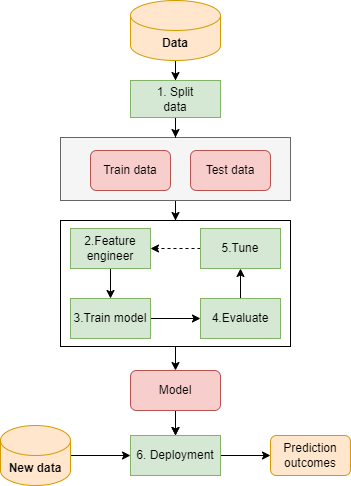

The diagram above was exported from draw.io. Its source (the exported page's mxGraphModel, read from the mxfile embedded in the PNG):
<mxGraphModel dx="782" dy="410" grid="1" gridSize="10" guides="1" tooltips="1" connect="1" arrows="1" fold="1" page="1" pageScale="1" pageWidth="850" pageHeight="1100" math="0" shadow="0">
  <root>
    <mxCell id="0" />
    <mxCell id="1" parent="0" />
    <mxCell id="sDUMCZJn83GggOW-xbLH-51" style="edgeStyle=orthogonalEdgeStyle;rounded=0;orthogonalLoop=1;jettySize=auto;html=1;entryX=0.5;entryY=0;entryDx=0;entryDy=0;" edge="1" parent="1" source="sDUMCZJn83GggOW-xbLH-37" target="sDUMCZJn83GggOW-xbLH-25">
      <mxGeometry relative="1" as="geometry" />
    </mxCell>
    <mxCell id="sDUMCZJn83GggOW-xbLH-37" value="" style="rounded=0;whiteSpace=wrap;html=1;fillColor=#f5f5f5;fontColor=#333333;strokeColor=#666666;" vertex="1" parent="1">
      <mxGeometry x="340" y="197" width="230" height="63" as="geometry" />
    </mxCell>
    <mxCell id="sDUMCZJn83GggOW-xbLH-45" style="edgeStyle=orthogonalEdgeStyle;rounded=0;orthogonalLoop=1;jettySize=auto;html=1;entryX=0.5;entryY=0;entryDx=0;entryDy=0;" edge="1" parent="1" source="sDUMCZJn83GggOW-xbLH-25" target="sDUMCZJn83GggOW-xbLH-11">
      <mxGeometry relative="1" as="geometry" />
    </mxCell>
    <mxCell id="sDUMCZJn83GggOW-xbLH-25" value="" style="rounded=0;whiteSpace=wrap;html=1;" vertex="1" parent="1">
      <mxGeometry x="340" y="280" width="230" height="126" as="geometry" />
    </mxCell>
    <mxCell id="sDUMCZJn83GggOW-xbLH-33" style="edgeStyle=orthogonalEdgeStyle;rounded=0;orthogonalLoop=1;jettySize=auto;html=1;" edge="1" parent="1" source="sDUMCZJn83GggOW-xbLH-1" target="sDUMCZJn83GggOW-xbLH-2">
      <mxGeometry relative="1" as="geometry" />
    </mxCell>
    <mxCell id="sDUMCZJn83GggOW-xbLH-1" value="&lt;b&gt;Data&lt;/b&gt;" style="shape=cylinder3;whiteSpace=wrap;html=1;boundedLbl=1;backgroundOutline=1;size=15;fillColor=#ffe6cc;strokeColor=#d79b00;" vertex="1" parent="1">
      <mxGeometry x="410" y="60" width="90" height="60" as="geometry" />
    </mxCell>
    <mxCell id="sDUMCZJn83GggOW-xbLH-41" style="edgeStyle=orthogonalEdgeStyle;rounded=0;orthogonalLoop=1;jettySize=auto;html=1;entryX=0.5;entryY=0;entryDx=0;entryDy=0;" edge="1" parent="1" source="sDUMCZJn83GggOW-xbLH-2" target="sDUMCZJn83GggOW-xbLH-37">
      <mxGeometry relative="1" as="geometry" />
    </mxCell>
    <mxCell id="sDUMCZJn83GggOW-xbLH-2" value="1. Split &lt;br&gt;data" style="rounded=0;whiteSpace=wrap;html=1;fontFamily=Helvetica;fontSize=12;align=center;strokeColor=#82b366;fillColor=#d5e8d4;" vertex="1" parent="1">
      <mxGeometry x="410" y="140" width="90" height="37" as="geometry" />
    </mxCell>
    <mxCell id="sDUMCZJn83GggOW-xbLH-3" value="Train data" style="rounded=1;whiteSpace=wrap;html=1;fontFamily=Helvetica;fontSize=12;align=center;strokeColor=#b85450;fillColor=#f8cecc;" vertex="1" parent="1">
      <mxGeometry x="370" y="210" width="80" height="40" as="geometry" />
    </mxCell>
    <mxCell id="sDUMCZJn83GggOW-xbLH-4" value="Test data" style="rounded=1;whiteSpace=wrap;html=1;fontFamily=Helvetica;fontSize=12;align=center;strokeColor=#b85450;fillColor=#f8cecc;" vertex="1" parent="1">
      <mxGeometry x="470" y="210" width="80" height="40" as="geometry" />
    </mxCell>
    <mxCell id="sDUMCZJn83GggOW-xbLH-21" style="edgeStyle=orthogonalEdgeStyle;rounded=0;orthogonalLoop=1;jettySize=auto;html=1;" edge="1" parent="1" source="sDUMCZJn83GggOW-xbLH-5" target="sDUMCZJn83GggOW-xbLH-7">
      <mxGeometry relative="1" as="geometry" />
    </mxCell>
    <mxCell id="sDUMCZJn83GggOW-xbLH-5" value="2.Feature engineer" style="rounded=0;whiteSpace=wrap;html=1;fillColor=#d5e8d4;strokeColor=#82b366;" vertex="1" parent="1">
      <mxGeometry x="350" y="288" width="80" height="40" as="geometry" />
    </mxCell>
    <mxCell id="sDUMCZJn83GggOW-xbLH-22" style="edgeStyle=orthogonalEdgeStyle;rounded=0;orthogonalLoop=1;jettySize=auto;html=1;entryX=0;entryY=0.5;entryDx=0;entryDy=0;" edge="1" parent="1" source="sDUMCZJn83GggOW-xbLH-7" target="sDUMCZJn83GggOW-xbLH-8">
      <mxGeometry relative="1" as="geometry" />
    </mxCell>
    <mxCell id="sDUMCZJn83GggOW-xbLH-7" value="3.Train model" style="rounded=0;whiteSpace=wrap;html=1;fillColor=#d5e8d4;strokeColor=#82b366;" vertex="1" parent="1">
      <mxGeometry x="350" y="358" width="80" height="40" as="geometry" />
    </mxCell>
    <mxCell id="sDUMCZJn83GggOW-xbLH-23" style="edgeStyle=orthogonalEdgeStyle;rounded=0;orthogonalLoop=1;jettySize=auto;html=1;entryX=0.5;entryY=1;entryDx=0;entryDy=0;" edge="1" parent="1" source="sDUMCZJn83GggOW-xbLH-8" target="sDUMCZJn83GggOW-xbLH-9">
      <mxGeometry relative="1" as="geometry" />
    </mxCell>
    <mxCell id="sDUMCZJn83GggOW-xbLH-8" value="4.Evaluate" style="rounded=0;whiteSpace=wrap;html=1;fillColor=#d5e8d4;strokeColor=#82b366;" vertex="1" parent="1">
      <mxGeometry x="480" y="358" width="80" height="40" as="geometry" />
    </mxCell>
    <mxCell id="sDUMCZJn83GggOW-xbLH-24" style="edgeStyle=orthogonalEdgeStyle;rounded=0;orthogonalLoop=1;jettySize=auto;html=1;entryX=1;entryY=0.5;entryDx=0;entryDy=0;dashed=1;" edge="1" parent="1" source="sDUMCZJn83GggOW-xbLH-9" target="sDUMCZJn83GggOW-xbLH-5">
      <mxGeometry relative="1" as="geometry" />
    </mxCell>
    <mxCell id="sDUMCZJn83GggOW-xbLH-9" value="5.Tune" style="rounded=0;whiteSpace=wrap;html=1;fillColor=#d5e8d4;strokeColor=#82b366;" vertex="1" parent="1">
      <mxGeometry x="480" y="288" width="80" height="40" as="geometry" />
    </mxCell>
    <mxCell id="sDUMCZJn83GggOW-xbLH-47" style="edgeStyle=orthogonalEdgeStyle;rounded=0;orthogonalLoop=1;jettySize=auto;html=1;entryX=0.5;entryY=0;entryDx=0;entryDy=0;" edge="1" parent="1" target="sDUMCZJn83GggOW-xbLH-13">
      <mxGeometry relative="1" as="geometry">
        <mxPoint x="455" y="475" as="sourcePoint" />
      </mxGeometry>
    </mxCell>
    <mxCell id="sDUMCZJn83GggOW-xbLH-52" value="" style="edgeStyle=orthogonalEdgeStyle;rounded=0;orthogonalLoop=1;jettySize=auto;html=1;" edge="1" parent="1" source="sDUMCZJn83GggOW-xbLH-11" target="sDUMCZJn83GggOW-xbLH-13">
      <mxGeometry relative="1" as="geometry" />
    </mxCell>
    <mxCell id="sDUMCZJn83GggOW-xbLH-11" value="Model" style="rounded=1;whiteSpace=wrap;html=1;fontFamily=Helvetica;fontSize=12;align=center;strokeColor=#b85450;fillColor=#f8cecc;" vertex="1" parent="1">
      <mxGeometry x="410" y="430" width="90" height="40" as="geometry" />
    </mxCell>
    <mxCell id="sDUMCZJn83GggOW-xbLH-50" style="edgeStyle=orthogonalEdgeStyle;rounded=0;orthogonalLoop=1;jettySize=auto;html=1;" edge="1" parent="1" source="sDUMCZJn83GggOW-xbLH-13" target="sDUMCZJn83GggOW-xbLH-14">
      <mxGeometry relative="1" as="geometry" />
    </mxCell>
    <mxCell id="sDUMCZJn83GggOW-xbLH-13" value="6. Deployment" style="rounded=0;whiteSpace=wrap;html=1;fillColor=#d5e8d4;strokeColor=#82b366;" vertex="1" parent="1">
      <mxGeometry x="410" y="495" width="90" height="40" as="geometry" />
    </mxCell>
    <mxCell id="sDUMCZJn83GggOW-xbLH-14" value="Prediction&lt;br&gt;outcomes" style="rounded=1;whiteSpace=wrap;html=1;fontFamily=Helvetica;fontSize=12;align=center;strokeColor=#d79b00;fillColor=#ffe6cc;" vertex="1" parent="1">
      <mxGeometry x="550" y="495" width="80" height="40" as="geometry" />
    </mxCell>
    <mxCell id="sDUMCZJn83GggOW-xbLH-49" style="edgeStyle=orthogonalEdgeStyle;rounded=0;orthogonalLoop=1;jettySize=auto;html=1;entryX=0;entryY=0.5;entryDx=0;entryDy=0;" edge="1" parent="1" source="sDUMCZJn83GggOW-xbLH-48" target="sDUMCZJn83GggOW-xbLH-13">
      <mxGeometry relative="1" as="geometry" />
    </mxCell>
    <mxCell id="sDUMCZJn83GggOW-xbLH-48" value="&lt;b&gt;New data&lt;/b&gt;" style="shape=cylinder3;whiteSpace=wrap;html=1;boundedLbl=1;backgroundOutline=1;size=15;fillColor=#ffe6cc;strokeColor=#d79b00;" vertex="1" parent="1">
      <mxGeometry x="280" y="485" width="70" height="60" as="geometry" />
    </mxCell>
  </root>
</mxGraphModel>